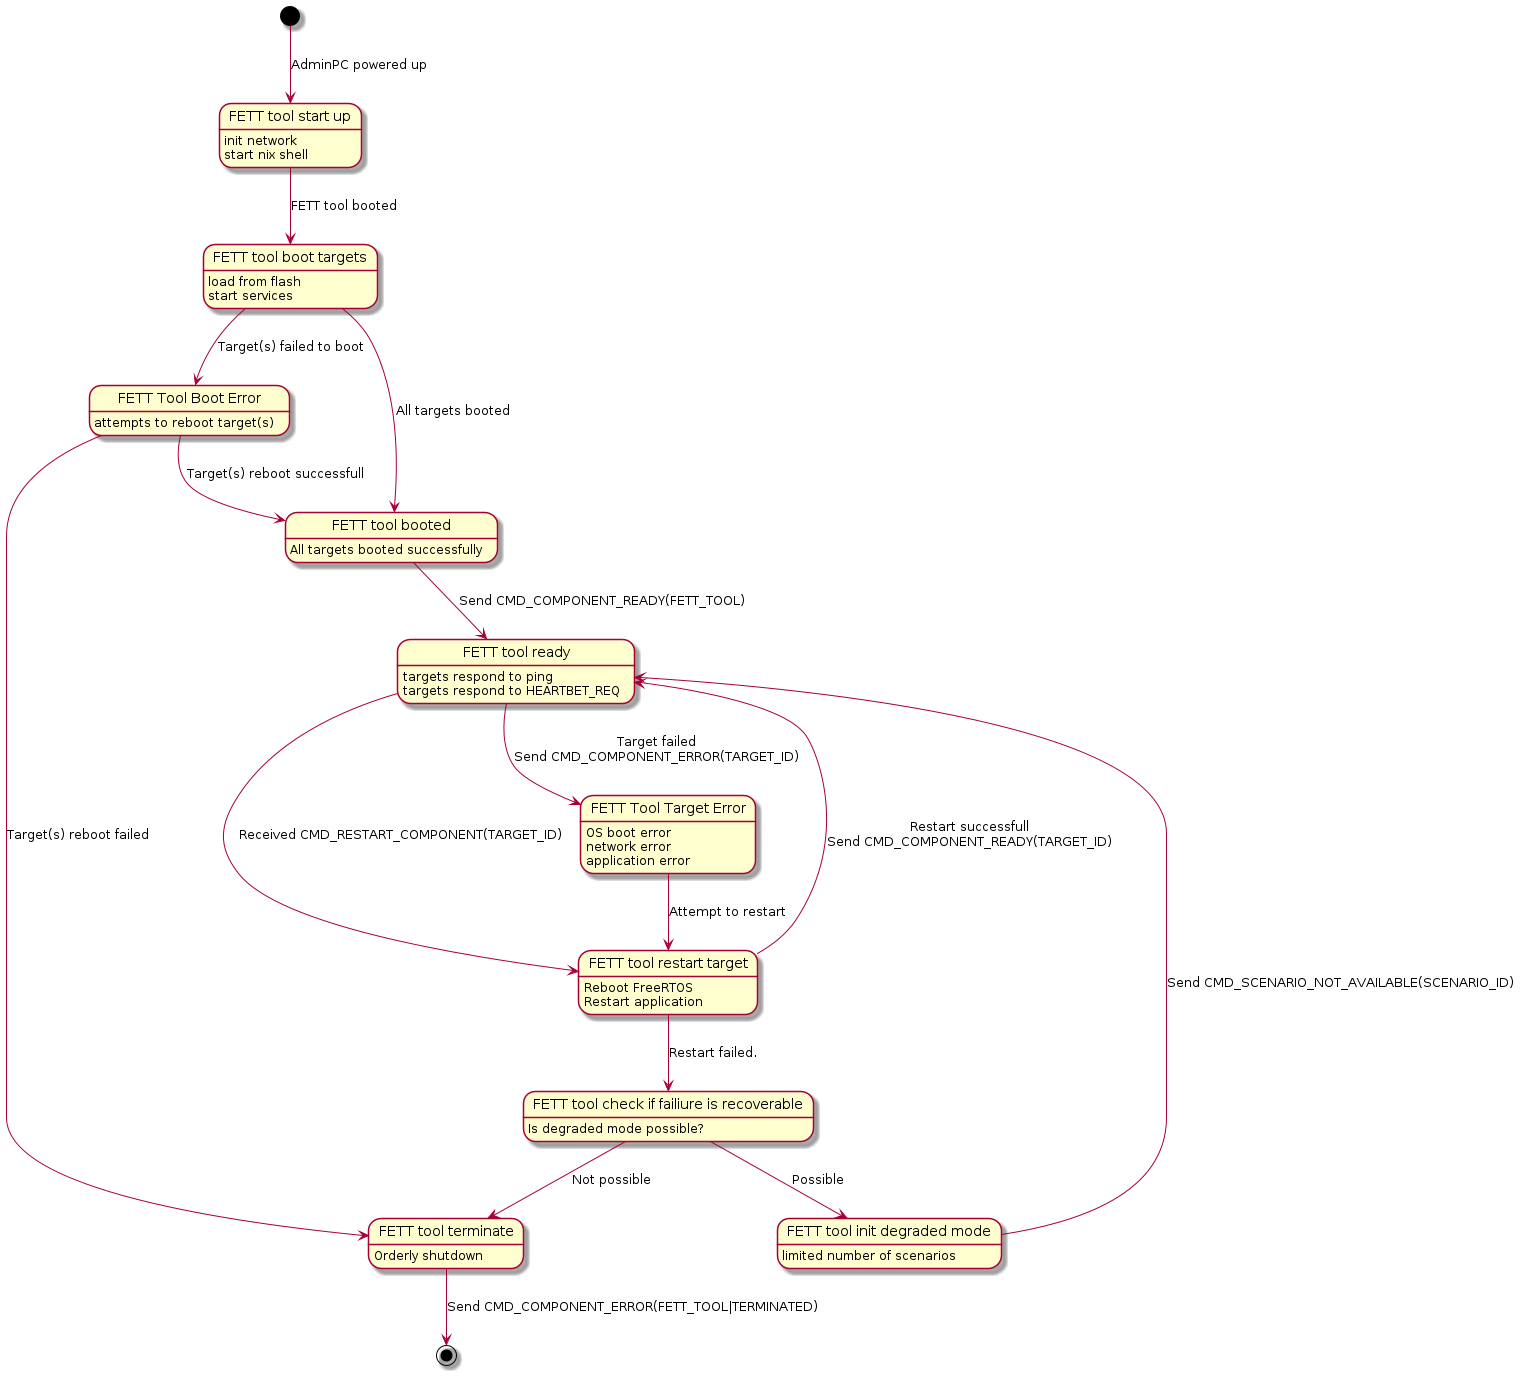

The diagram above was rendered by PlantUML. Its source (embedded in the PNG):
@startuml
state "FETT tool start up" as FettToolUp
FettToolUp: init network
FettToolUp: start nix shell
[*] --> FettToolUp: AdminPC powered up

state "FETT tool boot targets" as FettToolBootTargets
FettToolUp --> FettToolBootTargets: FETT tool booted
FettToolBootTargets: load from flash
FettToolBootTargets: start services

state "FETT tool ready" as FettToolReady
FettToolBootTargets --> FettToolBooted: All targets booted

state "FETT Tool Boot Error" as FettToolBootError
FettToolBootError: attempts to reboot target(s)

FettToolBootTargets --> FettToolBootError: Target(s) failed to boot
state "FETT tool booted" as FettToolBooted
FettToolBooted: All targets booted successfully
FettToolBootError --> FettToolBooted: Target(s) reboot successfull
FettToolBootError --> FettToolTerminate: Target(s) reboot failed

FettToolBooted --> FettToolReady: Send CMD_COMPONENT_READY(FETT_TOOL)

state "FETT Tool Target Error" as FettToolTargetError
FettToolTargetError: OS boot error
FettToolTargetError: network error
FettToolTargetError: application error

FettToolTargetError --> FettToolRestartTarget: Attempt to restart

state "FETT tool terminate" as FettToolTerminate
FettToolTerminate: Orderly shutdown

FettToolReady: targets respond to ping
FettToolReady: targets respond to HEARTBET_REQ

FettToolReady --> FettToolTargetError: Target failed\nSend CMD_COMPONENT_ERROR(TARGET_ID)

state "FETT tool restart target" as FettToolRestartTarget
FettToolRestartTarget: Reboot FreeRTOS
FettToolRestartTarget: Restart application
FettToolReady --> FettToolRestartTarget: Received CMD_RESTART_COMPONENT(TARGET_ID)

FettToolRestartTarget --> FettToolReady: Restart successfull\nSend CMD_COMPONENT_READY(TARGET_ID)
FettToolRestartTarget --> FettToolRecoverableFailiure: Restart failed.

state "FETT tool check if failiure is recoverable" as FettToolRecoverableFailiure
FettToolRecoverableFailiure: Is degraded mode possible?

FettToolRecoverableFailiure --> FettToolTerminate: Not possible

FettToolRecoverableFailiure --> FettToolDegradedModeInit: Possible
state "FETT tool init degraded mode" as FettToolDegradedModeInit
FettToolDegradedModeInit: limited number of scenarios
' TODO: properly mark DEGRADED state of operations

FettToolDegradedModeInit --> FettToolReady: Send CMD_SCENARIO_NOT_AVAILABLE(SCENARIO_ID)

FettToolTerminate --> [*]: Send CMD_COMPONENT_ERROR(FETT_TOOL|TERMINATED)

@enduml